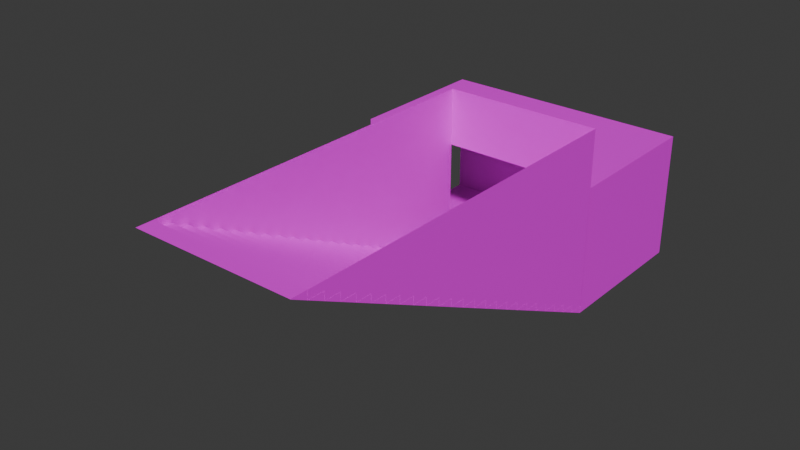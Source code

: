 # Source: tunnel_entry_underground.blend  (saved by Blender 4.5.90; exported with 4.5.12 LTS)
import bpy
from mathutils import Matrix  # noqa: F401  (used for matrix-valued properties, if any)

bpy.ops.wm.read_factory_settings(use_empty=True)
scene = bpy.context.scene
scene.name = 'Scene'

# ---- collections
col_collection = bpy.data.collections.new('Collection'); scene.collection.children.link(col_collection)

# ---- images (referenced by path relative to the original .blend; pixels are not part of the script)
import os
ASSET_DIR = os.environ.get("B2B_ASSET_DIR", "")  # directory of the original .blend (textures are referenced by path, not embedded)
HERE = os.path.dirname(os.path.abspath(__file__))  # packed textures are extracted next to this script under _unpacked/

def load_image(name, relpath, width, height, colorspace="sRGB"):
    """Load a texture the original file referenced (path relative to the .blend, or extracted next to this script)."""
    p = next((c for c in (os.path.join(HERE, relpath), os.path.join(ASSET_DIR, relpath)) if relpath and os.path.exists(c)), "")
    if p:
        img = bpy.data.images.load(p, check_existing=True)
        img.name = name
    else:  # same state as the original file: an image datablock whose file is absent (Cycles renders it pink)
        img = bpy.data.images.new(name, width, height)
        img.source = "FILE"
        img.filepath = "//" + (relpath or name)
    img.colorspace_settings.name = colorspace
    return img
img_pedestriantunel_dds = load_image('pedestriantunel.dds', 'pedestriantunel.dds', 1024, 1024, 'sRGB')
img_pedestrian_elements_dds = load_image('pedestrian_elements.dds', 'pedestrian_elements.dds', 1024, 1024, 'sRGB')

# ---- materials (node trees are filled in below, after node groups)
mat_material = bpy.data.materials.new('material')
mat_material.preview_render_type = 'FLAT'
mat_material_1 = bpy.data.materials.new('Material')
mat_material_1.alpha_threshold = 0.0
mat_material_1.preview_render_type = 'FLAT'
mat_material_1.roughness = 0.5
mat_material_1.line_color = (0.0, 0.0, 0.0, 1.0)

# ---- material node trees
mat_material.use_nodes = True; mat_material.node_tree.nodes.clear()
_N = mat_material.node_tree.nodes; _L = mat_material.node_tree.links
n0 = _N.new('ShaderNodeBsdfPrincipled'); n0.name = 'Principled BSDF'; n0.location = (-200, 100)
n1 = _N.new('ShaderNodeOutputMaterial'); n1.name = 'Material Output'; n1.location = (200, 100)
n2 = _N.new('ShaderNodeTexImage'); n2.name = 'Image Texture'; n2.location = (-490, 80)
n2.image = img_pedestriantunel_dds
_L.new(n0.outputs[0], n1.inputs[0])
_L.new(n2.outputs[0], n0.inputs[0])
n1.is_active_output = True
mat_material_1.use_nodes = True; mat_material_1.node_tree.nodes.clear()
_N = mat_material_1.node_tree.nodes; _L = mat_material_1.node_tree.links
n0 = _N.new('ShaderNodeOutputMaterial'); n0.name = 'Material Output'; n0.location = (200, 100)
n1 = _N.new('ShaderNodeBsdfPrincipled'); n1.name = 'Principled BSDF'; n1.location = (-200, 100)
n1.inputs[3].default_value = 1.45
n2 = _N.new('ShaderNodeTexImage'); n2.name = 'Image Texture'; n2.location = (-490, 80)
n2.image = img_pedestrian_elements_dds
_L.new(n1.outputs[0], n0.inputs[0])
_L.new(n2.outputs[0], n1.inputs[0])
n0.is_active_output = True

# ---- world
world_world = bpy.data.worlds.new('World'); scene.world = world_world
world_world.use_nodes = True; world_world.node_tree.nodes.clear()
_N = world_world.node_tree.nodes; _L = world_world.node_tree.links
n0 = _N.new('ShaderNodeOutputWorld'); n0.name = 'World Output'; n0.location = (200, 100)
n1 = _N.new('ShaderNodeBackground'); n1.name = 'Background'; n1.location = (-200, 100)
n1.inputs[0].default_value = (0.05088, 0.05088, 0.05088, 1.0)
_L.new(n1.outputs[0], n0.inputs[0])
n0.is_active_output = True
world_world.color = (0.05088, 0.05088, 0.05088)
world_world.sun_shadow_jitter_overblur = 0.0

# ---- meshes
me_plane_016 = bpy.data.meshes.new('Plane.016')
me_plane_016.from_pydata([(-3.5, -1.5, -3.6), (-3.5, -1.5, -1.1), (-1.5, -1.5, -3.6), (-1.5, -1.5, -1.1), (-1.5, 1.5, -1.1), (-1.5, 1.5, -3.6), (-3.5, 1.5, -1.1), (-3.5, 1.5, -3.6)], [], [(0, 1, 3, 2), (7, 5, 4, 6), (6, 4, 3, 1), (7, 0, 2, 5)])
_uv = me_plane_016.uv_layers.new(name='UVMap')
_uv.uv.foreach_set('vector', [0.5558, 0.6621, 0.5558, 1.0, 0.3339, 1.0, 0.3339, 0.6621, 0.5558, 0.6621, 0.3339, 0.6621, 0.3339, 1.0, 0.5558, 1.0, 0.1101, 0.661, 0.3362, 0.661, 0.3362, 0.3402, 0.1101, 0.3402, 0.1101, 0.661, 0.1101, 0.3402, 0.3362, 0.3402, 0.3362, 0.661])
me_plane_016.materials.append(mat_material)
me_plane_016.update()
me_plane_025 = bpy.data.meshes.new('Plane.025')
me_plane_025.from_pydata([(-1.0, 46.0, -1.5), (1.0, 46.0, -1.5), (-1.0, 48.0, -1.5), (1.0, 48.0, -1.5), (-0.3333, 46.0, -1.5), (0.3333, 46.0, -1.5), (0.3333, 48.0, -1.5), (-0.3333, 48.0, -1.5), (-1.0, 46.0, -1.8), (1.0, 46.0, -1.8), (-0.3333, 46.0, -1.8), (0.3333, 46.0, -1.8), (-1.0, 44.0, -1.8), (1.0, 44.0, -1.8), (-1.0, 46.0, -1.8), (1.0, 46.0, -1.8), (-0.3333, 44.0, -1.8), (0.3333, 44.0, -1.8), (0.3333, 46.0, -1.8), (-0.3333, 46.0, -1.8), (-1.0, 44.0, -2.1), (1.0, 44.0, -2.1), (-0.3333, 44.0, -2.1), (0.3333, 44.0, -2.1), (-1.0, 42.0, -2.1), (1.0, 42.0, -2.1), (-1.0, 44.0, -2.1), (1.0, 44.0, -2.1), (-0.3333, 42.0, -2.1), (0.3333, 42.0, -2.1), (0.3333, 44.0, -2.1), (-0.3333, 44.0, -2.1), (-1.0, 42.0, -2.4), (1.0, 42.0, -2.4), (-0.3333, 42.0, -2.4), (0.3333, 42.0, -2.4), (-1.0, 40.0, -2.4), (1.0, 40.0, -2.4), (-1.0, 42.0, -2.4), (1.0, 42.0, -2.4), (-0.3333, 40.0, -2.4), (0.3333, 40.0, -2.4), (0.3333, 42.0, -2.4), (-0.3333, 42.0, -2.4), (-1.0, 40.0, -2.7), (1.0, 40.0, -2.7), (-0.3333, 40.0, -2.7), (0.3333, 40.0, -2.7), (-1.0, 38.0, -2.7), (1.0, 38.0, -2.7), (-1.0, 40.0, -2.7), (1.0, 40.0, -2.7), (-0.3333, 38.0, -2.7), (0.3333, 38.0, -2.7), (0.3333, 40.0, -2.7), (-0.3333, 40.0, -2.7), (-1.0, 38.0, -3.0), (1.0, 38.0, -3.0), (-0.3333, 38.0, -3.0), (0.3333, 38.0, -3.0), (-1.0, 36.0, -3.0), (1.0, 36.0, -3.0), (-1.0, 38.0, -3.0), (1.0, 38.0, -3.0), (-0.3333, 36.0, -3.0), (0.3333, 36.0, -3.0), (0.3333, 38.0, -3.0), (-0.3333, 38.0, -3.0), (-1.0, 36.0, -3.3), (1.0, 36.0, -3.3), (-0.3333, 36.0, -3.3), (0.3333, 36.0, -3.3), (-1.0, 34.0, -3.3), (1.0, 34.0, -3.3), (-1.0, 36.0, -3.3), (1.0, 36.0, -3.3), (-0.3333, 34.0, -3.3), (0.3333, 34.0, -3.3), (0.3333, 36.0, -3.3), (-0.3333, 36.0, -3.3), (-1.0, 34.0, -3.6), (1.0, 34.0, -3.6), (-0.3333, 34.0, -3.6), (0.3333, 34.0, -3.6), (-1.0, 32.0, -3.6), (1.0, 32.0, -3.6), (-1.0, 34.0, -3.6), (1.0, 34.0, -3.6), (-0.3333, 32.0, -3.6), (0.3333, 32.0, -3.6), (0.3333, 34.0, -3.6), (-0.3333, 34.0, -3.6), (-1.0, 32.0, -3.9), (1.0, 32.0, -3.9), (-0.3333, 32.0, -3.9), (0.3333, 32.0, -3.9), (-1.0, 30.0, -3.9), (1.0, 30.0, -3.9), (-1.0, 32.0, -3.9), (1.0, 32.0, -3.9), (-0.3333, 30.0, -3.9), (0.3333, 30.0, -3.9), (0.3333, 32.0, -3.9), (-0.3333, 32.0, -3.9), (-1.0, 30.0, -4.2), (1.0, 30.0, -4.2), (-0.3333, 30.0, -4.2), (0.3333, 30.0, -4.2), (-1.0, 28.0, -4.2), (1.0, 28.0, -4.2), (-1.0, 30.0, -4.2), (1.0, 30.0, -4.2), (-0.3333, 28.0, -4.2), (0.3333, 28.0, -4.2), (0.3333, 30.0, -4.2), (-0.3333, 30.0, -4.2), (-1.0, 28.0, -4.5), (1.0, 28.0, -4.5), (-0.3333, 28.0, -4.5), (0.3333, 28.0, -4.5), (-1.0, 26.0, -4.5), (1.0, 26.0, -4.5), (-1.0, 28.0, -4.5), (1.0, 28.0, -4.5), (-0.3333, 26.0, -4.5), (0.3333, 26.0, -4.5), (0.3333, 28.0, -4.5), (-0.3333, 28.0, -4.5), (-1.0, 26.0, -4.8), (1.0, 26.0, -4.8), (-0.3333, 26.0, -4.8), (0.3333, 26.0, -4.8), (-1.0, 24.0, -4.8), (1.0, 24.0, -4.8), (-1.0, 26.0, -4.8), (1.0, 26.0, -4.8), (-0.3333, 24.0, -4.8), (0.3333, 24.0, -4.8), (0.3333, 26.0, -4.8), (-0.3333, 26.0, -4.8), (-1.0, 24.0, -5.1), (1.0, 24.0, -5.1), (-0.3333, 24.0, -5.1), (0.3333, 24.0, -5.1), (-1.0, 22.0, -5.1), (1.0, 22.0, -5.1), (-1.0, 24.0, -5.1), (1.0, 24.0, -5.1), (-0.3333, 22.0, -5.1), (0.3333, 22.0, -5.1), (0.3333, 24.0, -5.1), (-0.3333, 24.0, -5.1), (-1.0, 22.0, -5.4), (1.0, 22.0, -5.4), (-0.3333, 22.0, -5.4), (0.3333, 22.0, -5.4), (-1.0, 20.0, -5.4), (1.0, 20.0, -5.4), (-1.0, 22.0, -5.4), (1.0, 22.0, -5.4), (-0.3333, 20.0, -5.4), (0.3333, 20.0, -5.4), (0.3333, 22.0, -5.4), (-0.3333, 22.0, -5.4), (-1.0, 20.0, -5.7), (1.0, 20.0, -5.7), (-0.3333, 20.0, -5.7), (0.3333, 20.0, -5.7), (-1.0, 18.0, -5.7), (1.0, 18.0, -5.7), (-1.0, 20.0, -5.7), (1.0, 20.0, -5.7), (-0.3333, 18.0, -5.7), (0.3333, 18.0, -5.7), (0.3333, 20.0, -5.7), (-0.3333, 20.0, -5.7), (-1.0, 18.0, -6.0), (1.0, 18.0, -6.0), (-0.3333, 18.0, -6.0), (0.3333, 18.0, -6.0), (-1.0, 16.0, -6.0), (1.0, 16.0, -6.0), (-1.0, 18.0, -6.0), (1.0, 18.0, -6.0), (-0.3333, 16.0, -6.0), (0.3333, 16.0, -6.0), (0.3333, 18.0, -6.0), (-0.3333, 18.0, -6.0), (-1.0, 16.0, -6.3), (1.0, 16.0, -6.3), (-0.3333, 16.0, -6.3), (0.3333, 16.0, -6.3), (-1.0, 14.0, -6.3), (1.0, 14.0, -6.3), (-1.0, 16.0, -6.3), (1.0, 16.0, -6.3), (-0.3333, 14.0, -6.3), (0.3333, 14.0, -6.3), (0.3333, 16.0, -6.3), (-0.3333, 16.0, -6.3), (-1.0, 14.0, -6.6), (1.0, 14.0, -6.6), (-0.3333, 14.0, -6.6), (0.3333, 14.0, -6.6), (-1.0, 12.0, -6.6), (1.0, 12.0, -6.6), (-1.0, 14.0, -6.6), (1.0, 14.0, -6.6), (-0.3333, 12.0, -6.6), (0.3333, 12.0, -6.6), (0.3333, 14.0, -6.6), (-0.3333, 14.0, -6.6), (-1.0, 12.0, -6.9), (1.0, 12.0, -6.9), (-0.3333, 12.0, -6.9), (0.3333, 12.0, -6.9), (-1.0, 10.0, -6.9), (1.0, 10.0, -6.9), (-1.0, 12.0, -6.9), (1.0, 12.0, -6.9), (-0.3333, 10.0, -6.9), (0.3333, 10.0, -6.9), (0.3333, 12.0, -6.9), (-0.3333, 12.0, -6.9), (-1.0, 10.0, -7.2), (1.0, 10.0, -7.2), (-0.3333, 10.0, -7.2), (0.3333, 10.0, -7.2), (-1.0, 8.0, -7.2), (1.0, 8.0, -7.2), (-1.0, 10.0, -7.2), (1.0, 10.0, -7.2), (-0.3333, 8.0, -7.2), (0.3333, 8.0, -7.2), (0.3333, 10.0, -7.2), (-0.3333, 10.0, -7.2), (-1.0, 8.0, -7.5), (1.0, 8.0, -7.5), (-0.3333, 8.0, -7.5), (0.3333, 8.0, -7.5), (-1.0, 6.0, -7.5), (1.0, 6.0, -7.5), (-1.0, 8.0, -7.5), (1.0, 8.0, -7.5), (-0.3333, 6.0, -7.5), (0.3333, 6.0, -7.5), (0.3333, 8.0, -7.5), (-0.3333, 8.0, -7.5), (-1.0, 6.0, -7.8), (1.0, 6.0, -7.8), (-0.3333, 6.0, -7.8), (0.3333, 6.0, -7.8), (-1.0, 4.0, -7.8), (1.0, 4.0, -7.8), (-1.0, 6.0, -7.8), (1.0, 6.0, -7.8), (-0.3333, 4.0, -7.8), (0.3333, 4.0, -7.8), (0.3333, 6.0, -7.8), (-0.3333, 6.0, -7.8), (-1.0, 4.0, -8.1), (1.0, 4.0, -8.1), (-0.3333, 4.0, -8.1), (0.3333, 4.0, -8.1), (-1.0, 2.0, -8.1), (1.0, 2.0, -8.1), (-1.0, 4.0, -8.1), (1.0, 4.0, -8.1), (-0.3333, 2.0, -8.1), (0.3333, 2.0, -8.1), (0.3333, 4.0, -8.1), (-0.3333, 4.0, -8.1), (-1.0, 2.0, -8.4), (1.0, 2.0, -8.4), (-0.3333, 2.0, -8.4), (0.3333, 2.0, -8.4), (-1.0, 4.923e-06, -8.4), (1.0, 4.923e-06, -8.4), (-1.0, 2.0, -8.4), (1.0, 2.0, -8.4), (-0.3333, 4.923e-06, -8.4), (0.3333, 4.923e-06, -8.4), (0.3333, 2.0, -8.4), (-0.3333, 2.0, -8.4), (-1.0, 5.043e-06, -8.7), (1.0, 5.043e-06, -8.7), (-0.3333, 5.043e-06, -8.7), (0.3333, 5.043e-06, -8.7)], [], [(5, 1, 3, 6), (0, 4, 7, 2), (4, 5, 6, 7), (11, 9, 1, 5), (8, 10, 4, 0), (10, 11, 5, 4), (17, 13, 15, 18), (12, 16, 19, 14), (16, 17, 18, 19), (23, 21, 13, 17), (20, 22, 16, 12), (22, 23, 17, 16), (29, 25, 27, 30), (24, 28, 31, 26), (28, 29, 30, 31), (35, 33, 25, 29), (32, 34, 28, 24), (34, 35, 29, 28), (41, 37, 39, 42), (36, 40, 43, 38), (40, 41, 42, 43), (47, 45, 37, 41), (44, 46, 40, 36), (46, 47, 41, 40), (53, 49, 51, 54), (48, 52, 55, 50), (52, 53, 54, 55), (59, 57, 49, 53), (56, 58, 52, 48), (58, 59, 53, 52), (65, 61, 63, 66), (60, 64, 67, 62), (64, 65, 66, 67), (71, 69, 61, 65), (68, 70, 64, 60), (70, 71, 65, 64), (77, 73, 75, 78), (72, 76, 79, 74), (76, 77, 78, 79), (83, 81, 73, 77), (80, 82, 76, 72), (82, 83, 77, 76), (89, 85, 87, 90), (84, 88, 91, 86), (88, 89, 90, 91), (95, 93, 85, 89), (92, 94, 88, 84), (94, 95, 89, 88), (101, 97, 99, 102), (96, 100, 103, 98), (100, 101, 102, 103), (107, 105, 97, 101), (104, 106, 100, 96), (106, 107, 101, 100), (113, 109, 111, 114), (108, 112, 115, 110), (112, 113, 114, 115), (119, 117, 109, 113), (116, 118, 112, 108), (118, 119, 113, 112), (125, 121, 123, 126), (120, 124, 127, 122), (124, 125, 126, 127), (131, 129, 121, 125), (128, 130, 124, 120), (130, 131, 125, 124), (137, 133, 135, 138), (132, 136, 139, 134), (136, 137, 138, 139), (143, 141, 133, 137), (140, 142, 136, 132), (142, 143, 137, 136), (149, 145, 147, 150), (144, 148, 151, 146), (148, 149, 150, 151), (155, 153, 145, 149), (152, 154, 148, 144), (154, 155, 149, 148), (161, 157, 159, 162), (156, 160, 163, 158), (160, 161, 162, 163), (167, 165, 157, 161), (164, 166, 160, 156), (166, 167, 161, 160), (173, 169, 171, 174), (168, 172, 175, 170), (172, 173, 174, 175), (179, 177, 169, 173), (176, 178, 172, 168), (178, 179, 173, 172), (185, 181, 183, 186), (180, 184, 187, 182), (184, 185, 186, 187), (191, 189, 181, 185), (188, 190, 184, 180), (190, 191, 185, 184), (197, 193, 195, 198), (192, 196, 199, 194), (196, 197, 198, 199), (203, 201, 193, 197), (200, 202, 196, 192), (202, 203, 197, 196), (209, 205, 207, 210), (204, 208, 211, 206), (208, 209, 210, 211), (215, 213, 205, 209), (212, 214, 208, 204), (214, 215, 209, 208), (221, 217, 219, 222), (216, 220, 223, 218), (220, 221, 222, 223), (227, 225, 217, 221), (224, 226, 220, 216), (226, 227, 221, 220), (233, 229, 231, 234), (228, 232, 235, 230), (232, 233, 234, 235), (239, 237, 229, 233), (236, 238, 232, 228), (238, 239, 233, 232), (245, 241, 243, 246), (240, 244, 247, 242), (244, 245, 246, 247), (251, 249, 241, 245), (248, 250, 244, 240), (250, 251, 245, 244), (257, 253, 255, 258), (252, 256, 259, 254), (256, 257, 258, 259), (263, 261, 253, 257), (260, 262, 256, 252), (262, 263, 257, 256), (269, 265, 267, 270), (264, 268, 271, 266), (268, 269, 270, 271), (275, 273, 265, 269), (272, 274, 268, 264), (274, 275, 269, 268), (281, 277, 279, 282), (276, 280, 283, 278), (280, 281, 282, 283), (287, 285, 277, 281), (284, 286, 280, 276), (286, 287, 281, 280)])
_uv = me_plane_025.uv_layers.new(name='UVMap')
_uv.uv.foreach_set('vector', [0.008526, 0.6047, 0.008526, 0.3762, 0.05903, 0.3762, 0.05903, 0.6047, 0.008526, 0.6047, 0.008526, 0.3762, 0.05903, 0.3762, 0.05903, 0.6047, 0.008526, 0.6047, 0.008526, 0.3762, 0.05903, 0.3762, 0.05903, 0.6047, 0.008526, 0.6047, 0.008526, 0.3762, 0.1117, 0.3762, 0.1117, 0.6047, 0.008526, 0.6047, 0.008526, 0.3762, 0.1117, 0.3762, 0.1117, 0.6047, 0.008526, 0.6047, 0.008526, 0.3762, 0.1117, 0.3762, 0.1117, 0.6047, 0.008526, 0.6047, 0.008526, 0.3762, 0.05903, 0.3762, 0.05903, 0.6047, 0.008526, 0.6047, 0.008526, 0.3762, 0.05903, 0.3762, 0.05903, 0.6047, 0.008526, 0.6047, 0.008526, 0.3762, 0.05903, 0.3762, 0.05903, 0.6047, 0.008526, 0.6047, 0.008526, 0.3762, 0.1117, 0.3762, 0.1117, 0.6047, 0.008526, 0.6047, 0.008526, 0.3762, 0.1117, 0.3762, 0.1117, 0.6047, 0.008526, 0.6047, 0.008526, 0.3762, 0.1117, 0.3762, 0.1117, 0.6047, 0.008526, 0.6047, 0.008526, 0.3762, 0.05903, 0.3762, 0.05903, 0.6047, 0.008526, 0.6047, 0.008526, 0.3762, 0.05903, 0.3762, 0.05903, 0.6047, 0.008526, 0.6047, 0.008526, 0.3762, 0.05903, 0.3762, 0.05903, 0.6047, 0.008526, 0.6047, 0.008526, 0.3762, 0.1117, 0.3762, 0.1117, 0.6047, 0.008526, 0.6047, 0.008526, 0.3762, 0.1117, 0.3762, 0.1117, 0.6047, 0.008526, 0.6047, 0.008526, 0.3762, 0.1117, 0.3762, 0.1117, 0.6047, 0.008526, 0.6047, 0.008526, 0.3762, 0.05903, 0.3762, 0.05903, 0.6047, 0.008526, 0.6047, 0.008526, 0.3762, 0.05903, 0.3762, 0.05903, 0.6047, 0.008526, 0.6047, 0.008526, 0.3762, 0.05903, 0.3762, 0.05903, 0.6047, 0.008526, 0.6047, 0.008526, 0.3762, 0.1117, 0.3762, 0.1117, 0.6047, 0.008526, 0.6047, 0.008526, 0.3762, 0.1117, 0.3762, 0.1117, 0.6047, 0.008526, 0.6047, 0.008526, 0.3762, 0.1117, 0.3762, 0.1117, 0.6047, 0.008526, 0.6047, 0.008526, 0.3762, 0.05903, 0.3762, 0.05903, 0.6047, 0.008526, 0.6047, 0.008526, 0.3762, 0.05903, 0.3762, 0.05903, 0.6047, 0.008526, 0.6047, 0.008526, 0.3762, 0.05903, 0.3762, 0.05903, 0.6047, 0.008526, 0.6047, 0.008526, 0.3762, 0.1117, 0.3762, 0.1117, 0.6047, 0.008526, 0.6047, 0.008526, 0.3762, 0.1117, 0.3762, 0.1117, 0.6047, 0.008526, 0.6047, 0.008526, 0.3762, 0.1117, 0.3762, 0.1117, 0.6047, 0.008526, 0.6047, 0.008526, 0.3762, 0.05903, 0.3762, 0.05903, 0.6047, 0.008526, 0.6047, 0.008526, 0.3762, 0.05903, 0.3762, 0.05903, 0.6047, 0.008526, 0.6047, 0.008526, 0.3762, 0.05903, 0.3762, 0.05903, 0.6047, 0.008526, 0.6047, 0.008526, 0.3762, 0.1117, 0.3762, 0.1117, 0.6047, 0.008526, 0.6047, 0.008526, 0.3762, 0.1117, 0.3762, 0.1117, 0.6047, 0.008526, 0.6047, 0.008526, 0.3762, 0.1117, 0.3762, 0.1117, 0.6047, 0.008526, 0.6047, 0.008526, 0.3762, 0.05903, 0.3762, 0.05903, 0.6047, 0.008526, 0.6047, 0.008526, 0.3762, 0.05903, 0.3762, 0.05903, 0.6047, 0.008526, 0.6047, 0.008526, 0.3762, 0.05903, 0.3762, 0.05903, 0.6047, 0.008526, 0.6047, 0.008526, 0.3762, 0.1117, 0.3762, 0.1117, 0.6047, 0.008526, 0.6047, 0.008526, 0.3762, 0.1117, 0.3762, 0.1117, 0.6047, 0.008526, 0.6047, 0.008526, 0.3762, 0.1117, 0.3762, 0.1117, 0.6047, 0.008526, 0.6047, 0.008526, 0.3762, 0.05903, 0.3762, 0.05903, 0.6047, 0.008526, 0.6047, 0.008526, 0.3762, 0.05903, 0.3762, 0.05903, 0.6047, 0.008526, 0.6047, 0.008526, 0.3762, 0.05903, 0.3762, 0.05903, 0.6047, 0.008526, 0.6047, 0.008526, 0.3762, 0.1117, 0.3762, 0.1117, 0.6047, 0.008526, 0.6047, 0.008526, 0.3762, 0.1117, 0.3762, 0.1117, 0.6047, 0.008526, 0.6047, 0.008526, 0.3762, 0.1117, 0.3762, 0.1117, 0.6047, 0.008526, 0.6047, 0.008526, 0.3762, 0.05903, 0.3762, 0.05903, 0.6047, 0.008526, 0.6047, 0.008526, 0.3762, 0.05903, 0.3762, 0.05903, 0.6047, 0.008526, 0.6047, 0.008526, 0.3762, 0.05903, 0.3762, 0.05903, 0.6047, 0.008526, 0.6047, 0.008526, 0.3762, 0.1117, 0.3762, 0.1117, 0.6047, 0.008526, 0.6047, 0.008526, 0.3762, 0.1117, 0.3762, 0.1117, 0.6047, 0.008526, 0.6047, 0.008526, 0.3762, 0.1117, 0.3762, 0.1117, 0.6047, 0.008526, 0.6047, 0.008526, 0.3762, 0.05903, 0.3762, 0.05903, 0.6047, 0.008526, 0.6047, 0.008526, 0.3762, 0.05903, 0.3762, 0.05903, 0.6047, 0.008526, 0.6047, 0.008526, 0.3762, 0.05903, 0.3762, 0.05903, 0.6047, 0.008526, 0.6047, 0.008526, 0.3762, 0.1117, 0.3762, 0.1117, 0.6047, 0.008526, 0.6047, 0.008526, 0.3762, 0.1117, 0.3762, 0.1117, 0.6047, 0.008526, 0.6047, 0.008526, 0.3762, 0.1117, 0.3762, 0.1117, 0.6047, 0.008526, 0.6047, 0.008526, 0.3762, 0.05903, 0.3762, 0.05903, 0.6047, 0.008526, 0.6047, 0.008526, 0.3762, 0.05903, 0.3762, 0.05903, 0.6047, 0.008526, 0.6047, 0.008526, 0.3762, 0.05903, 0.3762, 0.05903, 0.6047, 0.008526, 0.6047, 0.008526, 0.3762, 0.1117, 0.3762, 0.1117, 0.6047, 0.008526, 0.6047, 0.008526, 0.3762, 0.1117, 0.3762, 0.1117, 0.6047, 0.008526, 0.6047, 0.008526, 0.3762, 0.1117, 0.3762, 0.1117, 0.6047, 0.008526, 0.6047, 0.008526, 0.3762, 0.05903, 0.3762, 0.05903, 0.6047, 0.008526, 0.6047, 0.008526, 0.3762, 0.05903, 0.3762, 0.05903, 0.6047, 0.008526, 0.6047, 0.008526, 0.3762, 0.05903, 0.3762, 0.05903, 0.6047, 0.008526, 0.6047, 0.008526, 0.3762, 0.1117, 0.3762, 0.1117, 0.6047, 0.008526, 0.6047, 0.008526, 0.3762, 0.1117, 0.3762, 0.1117, 0.6047, 0.008526, 0.6047, 0.008526, 0.3762, 0.1117, 0.3762, 0.1117, 0.6047, 0.008526, 0.6047, 0.008526, 0.3762, 0.05903, 0.3762, 0.05903, 0.6047, 0.008526, 0.6047, 0.008526, 0.3762, 0.05903, 0.3762, 0.05903, 0.6047, 0.008526, 0.6047, 0.008526, 0.3762, 0.05903, 0.3762, 0.05903, 0.6047, 0.008526, 0.6047, 0.008526, 0.3762, 0.1117, 0.3762, 0.1117, 0.6047, 0.008526, 0.6047, 0.008526, 0.3762, 0.1117, 0.3762, 0.1117, 0.6047, 0.008526, 0.6047, 0.008526, 0.3762, 0.1117, 0.3762, 0.1117, 0.6047, 0.008526, 0.6047, 0.008526, 0.3762, 0.05903, 0.3762, 0.05903, 0.6047, 0.008526, 0.6047, 0.008526, 0.3762, 0.05903, 0.3762, 0.05903, 0.6047, 0.008526, 0.6047, 0.008526, 0.3762, 0.05903, 0.3762, 0.05903, 0.6047, 0.008526, 0.6047, 0.008526, 0.3762, 0.1117, 0.3762, 0.1117, 0.6047, 0.008526, 0.6047, 0.008526, 0.3762, 0.1117, 0.3762, 0.1117, 0.6047, 0.008526, 0.6047, 0.008526, 0.3762, 0.1117, 0.3762, 0.1117, 0.6047, 0.008526, 0.6047, 0.008526, 0.3762, 0.05903, 0.3762, 0.05903, 0.6047, 0.008526, 0.6047, 0.008526, 0.3762, 0.05903, 0.3762, 0.05903, 0.6047, 0.008526, 0.6047, 0.008526, 0.3762, 0.05903, 0.3762, 0.05903, 0.6047, 0.008526, 0.6047, 0.008526, 0.3762, 0.1117, 0.3762, 0.1117, 0.6047, 0.008526, 0.6047, 0.008526, 0.3762, 0.1117, 0.3762, 0.1117, 0.6047, 0.008526, 0.6047, 0.008526, 0.3762, 0.1117, 0.3762, 0.1117, 0.6047, 0.008526, 0.6047, 0.008526, 0.3762, 0.05903, 0.3762, 0.05903, 0.6047, 0.008526, 0.6047, 0.008526, 0.3762, 0.05903, 0.3762, 0.05903, 0.6047, 0.008526, 0.6047, 0.008526, 0.3762, 0.05903, 0.3762, 0.05903, 0.6047, 0.008526, 0.6047, 0.008526, 0.3762, 0.1117, 0.3762, 0.1117, 0.6047, 0.008526, 0.6047, 0.008526, 0.3762, 0.1117, 0.3762, 0.1117, 0.6047, 0.008526, 0.6047, 0.008526, 0.3762, 0.1117, 0.3762, 0.1117, 0.6047, 0.008526, 0.6047, 0.008526, 0.3762, 0.05903, 0.3762, 0.05903, 0.6047, 0.008526, 0.6047, 0.008526, 0.3762, 0.05903, 0.3762, 0.05903, 0.6047, 0.008526, 0.6047, 0.008526, 0.3762, 0.05903, 0.3762, 0.05903, 0.6047, 0.008526, 0.6047, 0.008526, 0.3762, 0.1117, 0.3762, 0.1117, 0.6047, 0.008526, 0.6047, 0.008526, 0.3762, 0.1117, 0.3762, 0.1117, 0.6047, 0.008526, 0.6047, 0.008526, 0.3762, 0.1117, 0.3762, 0.1117, 0.6047, 0.008526, 0.6047, 0.008526, 0.3762, 0.05903, 0.3762, 0.05903, 0.6047, 0.008526, 0.6047, 0.008526, 0.3762, 0.05903, 0.3762, 0.05903, 0.6047, 0.008526, 0.6047, 0.008526, 0.3762, 0.05903, 0.3762, 0.05903, 0.6047, 0.008526, 0.6047, 0.008526, 0.3762, 0.1117, 0.3762, 0.1117, 0.6047, 0.008526, 0.6047, 0.008526, 0.3762, 0.1117, 0.3762, 0.1117, 0.6047, 0.008526, 0.6047, 0.008526, 0.3762, 0.1117, 0.3762, 0.1117, 0.6047, 0.008526, 0.6047, 0.008526, 0.3762, 0.05903, 0.3762, 0.05903, 0.6047, 0.008526, 0.6047, 0.008526, 0.3762, 0.05903, 0.3762, 0.05903, 0.6047, 0.008526, 0.6047, 0.008526, 0.3762, 0.05903, 0.3762, 0.05903, 0.6047, 0.008526, 0.6047, 0.008526, 0.3762, 0.1117, 0.3762, 0.1117, 0.6047, 0.008526, 0.6047, 0.008526, 0.3762, 0.1117, 0.3762, 0.1117, 0.6047, 0.008526, 0.6047, 0.008526, 0.3762, 0.1117, 0.3762, 0.1117, 0.6047, 0.008526, 0.6047, 0.008526, 0.3762, 0.05903, 0.3762, 0.05903, 0.6047, 0.008526, 0.6047, 0.008526, 0.3762, 0.05903, 0.3762, 0.05903, 0.6047, 0.008526, 0.6047, 0.008526, 0.3762, 0.05903, 0.3762, 0.05903, 0.6047, 0.008526, 0.6047, 0.008526, 0.3762, 0.1117, 0.3762, 0.1117, 0.6047, 0.008526, 0.6047, 0.008526, 0.3762, 0.1117, 0.3762, 0.1117, 0.6047, 0.008526, 0.6047, 0.008526, 0.3762, 0.1117, 0.3762, 0.1117, 0.6047, 0.008526, 0.6047, 0.008526, 0.3762, 0.05903, 0.3762, 0.05903, 0.6047, 0.008526, 0.6047, 0.008526, 0.3762, 0.05903, 0.3762, 0.05903, 0.6047, 0.008526, 0.6047, 0.008526, 0.3762, 0.05903, 0.3762, 0.05903, 0.6047, 0.008526, 0.6047, 0.008526, 0.3762, 0.1117, 0.3762, 0.1117, 0.6047, 0.008526, 0.6047, 0.008526, 0.3762, 0.1117, 0.3762, 0.1117, 0.6047, 0.008526, 0.6047, 0.008526, 0.3762, 0.1117, 0.3762, 0.1117, 0.6047, 0.008526, 0.6047, 0.008526, 0.3762, 0.05903, 0.3762, 0.05903, 0.6047, 0.008526, 0.6047, 0.008526, 0.3762, 0.05903, 0.3762, 0.05903, 0.6047, 0.008526, 0.6047, 0.008526, 0.3762, 0.05903, 0.3762, 0.05903, 0.6047, 0.008526, 0.6047, 0.008526, 0.3762, 0.1117, 0.3762, 0.1117, 0.6047, 0.008526, 0.6047, 0.008526, 0.3762, 0.1117, 0.3762, 0.1117, 0.6047, 0.008526, 0.6047, 0.008526, 0.3762, 0.1117, 0.3762, 0.1117, 0.6047, 0.008526, 0.6047, 0.008526, 0.3762, 0.05903, 0.3762, 0.05903, 0.6047, 0.008526, 0.6047, 0.008526, 0.3762, 0.05903, 0.3762, 0.05903, 0.6047, 0.008526, 0.6047, 0.008526, 0.3762, 0.05903, 0.3762, 0.05903, 0.6047, 0.008526, 0.6047, 0.008526, 0.3762, 0.1117, 0.3762, 0.1117, 0.6047, 0.008526, 0.6047, 0.008526, 0.3762, 0.1117, 0.3762, 0.1117, 0.6047, 0.008526, 0.6047, 0.008526, 0.3762, 0.1117, 0.3762, 0.1117, 0.6047, 0.008526, 0.6047, 0.008526, 0.3762, 0.05903, 0.3762, 0.05903, 0.6047, 0.008526, 0.6047, 0.008526, 0.3762, 0.05903, 0.3762, 0.05903, 0.6047, 0.008526, 0.6047, 0.008526, 0.3762, 0.05903, 0.3762, 0.05903, 0.6047, 0.008526, 0.6047, 0.008526, 0.3762, 0.1117, 0.3762, 0.1117, 0.6047, 0.008526, 0.6047, 0.008526, 0.3762, 0.1117, 0.3762, 0.1117, 0.6047, 0.008526, 0.6047, 0.008526, 0.3762, 0.1117, 0.3762, 0.1117, 0.6047])
me_plane_025.materials.append(mat_material_1)
me_plane_025.update()
me_plane_009 = bpy.data.meshes.new('Plane.009')
me_plane_009.from_pydata([(0.4167, 14.0, 1.5), (0.4167, 16.0, 1.5), (2.417, 1.907e-06, 1.5), (0.4167, 6.0, 1.5), (0.4167, 8.0, 1.5), (0.4167, 10.0, 1.5), (0.4167, 12.0, 1.5), (0.6667, 14.0, 1.5), (2.167, 2.0, 1.5), (1.917, 4.0, 1.5), (1.667, 6.0, 1.5), (1.417, 8.0, 1.5), (1.167, 10.0, 1.5), (0.9167, 12.0, 1.5), (0.4167, 14.0, -1.5), (0.4167, 16.0, -1.5), (2.417, 1.907e-06, -1.5), (0.4167, 6.0, -1.5), (0.4167, 8.0, -1.5), (0.4167, 10.0, -1.5), (0.4167, 12.0, -1.5), (0.6667, 14.0, -1.5), (2.167, 2.0, -1.5), (1.917, 4.0, -1.5), (1.667, 6.0, -1.5), (1.417, 8.0, -1.5), (1.167, 10.0, -1.5), (0.9167, 12.0, -1.5), (0.4167, 1.302e-06, 1.5), (0.4167, 2.0, 1.5), (0.4167, 4.0, 1.5), (0.4167, 1.302e-06, -1.5), (0.4167, 2.0, -1.5), (0.4167, 4.0, -1.5), (0.4167, 4.889, 1.5), (0.4167, 4.889, -1.5)], [], [(6, 0, 7, 13), (5, 6, 13, 12), (4, 5, 12, 11), (3, 4, 11, 10), (30, 3, 10, 9), (29, 30, 9, 8), (28, 29, 8, 2), (0, 1, 7), (20, 27, 21, 14), (19, 26, 27, 20), (18, 25, 26, 19), (17, 24, 25, 18), (33, 23, 24, 17), (32, 22, 23, 33), (31, 16, 22, 32), (14, 21, 15), (29, 32, 33, 30), (28, 31, 32, 29), (30, 33, 35, 34)])
_uv = me_plane_009.uv_layers.new(name='UVMap')
_uv.uv.foreach_set('vector', [0.0, 0.7407, 0.0, 0.8179, 0.125, 0.8179, 0.25, 0.7407, 0.0, 0.7407, 0.0, 0.8179, 0.25, 0.8179, 0.375, 0.7407, 0.0, 0.7407, 0.0, 0.8179, 0.375, 0.8179, 0.5, 0.7407, 0.0, 0.7407, 0.0, 0.8179, 0.5, 0.8179, 0.625, 0.7407, 0.0, 0.7407, 0.0, 0.8179, 0.625, 0.8179, 0.75, 0.7407, 0.0, 0.7407, 0.0, 0.8179, 0.75, 0.8179, 0.875, 0.7407, 0.0, 0.7407, 0.0, 0.8179, 0.875, 0.8179, 1.0, 0.7407, 0.0, 0.7407, 0.0, 0.8179, 0.125, 0.7407, 0.0, 0.7407, 0.25, 0.7407, 0.125, 0.8179, 0.0, 0.8179, 0.0, 0.7407, 0.375, 0.7407, 0.25, 0.8179, 0.0, 0.8179, 0.0, 0.7407, 0.5, 0.7407, 0.375, 0.8179, 0.0, 0.8179, 0.0, 0.7407, 0.625, 0.7407, 0.5, 0.8179, 0.0, 0.8179, 0.0, 0.7407, 0.75, 0.7407, 0.625, 0.8179, 0.0, 0.8179, 0.0, 0.7407, 0.875, 0.7407, 0.75, 0.8179, 0.0, 0.8179, 0.0, 0.7407, 1.0, 0.7407, 0.875, 0.8179, 0.0, 0.8179, 0.0, 0.7407, 0.125, 0.7407, 0.0, 0.8179, 0.01637, 0.7407, 0.433, 0.7407, 0.433, 0.8179, 0.01637, 0.8179, 0.01637, 0.7407, 0.433, 0.7407, 0.433, 0.8179, 0.01637, 0.8179, 0.01637, 0.7407, 0.433, 0.7407, 0.433, 0.775, 0.01637, 0.775])
me_plane_009.materials.append(mat_material)
me_plane_009.update()
me_plane_003 = bpy.data.meshes.new('Plane.003')
me_plane_003.from_pydata([(1.5, 1.5, -3.6), (1.5, 1.5, -1.1), (1.5, -1.5, -1.1), (1.5, -0.5, -1.1), (1.5, -0.5, -3.6), (-1.5, -1.5, -1.1), (1.5, -1.5, -3.6), (-1.5, -1.5, -3.6), (-1.5, 1.5, -1.1), (-1.5, 1.5, -3.6), (-0.5, 1.5, -1.1), (-0.5, 1.5, -3.6)], [], [(0, 4, 3, 1), (4, 6, 2, 3), (1, 2, 5, 8), (0, 9, 7, 6), (0, 1, 10, 11), (11, 10, 8, 9)])
_uv = me_plane_003.uv_layers.new(name='UVMap')
_uv.uv.foreach_set('vector', [0.5558, 0.6621, 0.3339, 0.6621, 0.3339, 1.0, 0.5558, 1.0, 0.4448, 0.6621, 0.3339, 0.6621, 0.3339, 1.0, 0.4448, 1.0, 0.2758, 0.3419, 0.2758, 0.6628, 0.6285, 0.6628, 0.6285, 0.3419, 0.2758, 0.3419, 0.6285, 0.3419, 0.6285, 0.6628, 0.2758, 0.6628, 0.5558, 0.6621, 0.5558, 1.0, 0.3339, 1.0, 0.3339, 0.6621, 0.4448, 0.6621, 0.4448, 1.0, 0.3339, 1.0, 0.3339, 0.6621])
me_plane_003.materials.append(mat_material)
me_plane_003.update()

# ---- objects
ob_underground_entry_3 = bpy.data.objects.new('underground_entry_3', me_plane_016)
ob_underground_steps = bpy.data.objects.new('underground_steps', me_plane_025)
ob_underground_walls = bpy.data.objects.new('underground_walls', me_plane_009)
ob_underground_cross = bpy.data.objects.new('underground_cross', me_plane_003)

# ---- transforms, parenting, visibility, modifiers, constraints
ob_underground_entry_3.location = (0.0, 0.0, 0.0)
ob_underground_steps.location = (0.0, 0.0, 0.0)
ob_underground_steps.rotation_euler = (-1.571, -0.0, 0.0)
ob_underground_steps.scale = (1.5, 0.075, 1.0)
ob_underground_walls.location = (0.0, 0.0, 0.0)
ob_underground_walls.rotation_euler = (-1.571, -4.371e-08, -1.571)
ob_underground_walls.scale = (3.6, 0.225, 1.0)
ob_underground_cross.location = (0.0, 0.0, 0.0)
ob_underground_cross.rotation_euler = (0.0, -0.0, -1.192e-07)

# ---- collection membership
col_collection.objects.link(ob_underground_entry_3)
col_collection.objects.link(ob_underground_steps)
col_collection.objects.link(ob_underground_walls)
col_collection.objects.link(ob_underground_cross)

# ---- scene / render settings (as saved in the file)
scene.frame_start = 1; scene.frame_end = 250; scene.frame_set(3)
scene.render.engine = 'BLENDER_EEVEE_NEXT'
bpy.context.view_layer.update()

# ---- added for rendering (the .blend has no active camera and no usable light): camera, sun
cam_auto = bpy.data.cameras.new('AutoCamera')
cam_auto.lens = 50.0
cam_auto.sensor_width = 36.0
cam_auto.clip_end = 1000.0
ob_auto_camera = bpy.data.objects.new('AutoCamera', cam_auto)
scene.collection.objects.link(ob_auto_camera)
ob_auto_camera.location = (10.0253, -16.8304, 7.02026)
ob_auto_camera.rotation_euler = (1.09748, -7.21219e-08, 0.694738)
scene.camera = ob_auto_camera
light_auto_sun = bpy.data.lights.new('AutoSun', 'SUN')
light_auto_sun.energy = 3.0
light_auto_sun.angle = 0.0523599
ob_auto_sun = bpy.data.objects.new('AutoSun', light_auto_sun)
scene.collection.objects.link(ob_auto_sun)
ob_auto_sun.rotation_euler = (0.872665, 0.174533, 0.523599)
bpy.context.view_layer.update()
